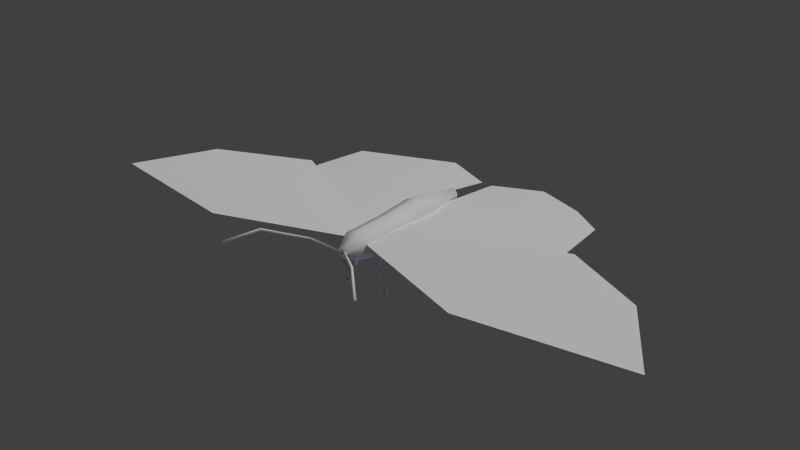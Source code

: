 # Source: butterfly.blend  (saved by Blender 2.75.0; exported with 4.5.12 LTS)
import bpy
from mathutils import Matrix  # noqa: F401  (used for matrix-valued properties, if any)

bpy.ops.wm.read_factory_settings(use_empty=True)
scene = bpy.context.scene
scene.name = 'Scene'

# ---- collections
col_collection_1 = bpy.data.collections.new('Collection 1'); scene.collection.children.link(col_collection_1)
col_collection_2 = bpy.data.collections.new('Collection 2'); scene.collection.children.link(col_collection_2)
col_collection_5 = bpy.data.collections.new('Collection 5'); scene.collection.children.link(col_collection_5)

# ---- materials (node trees are filled in below, after node groups)
mat_butterfly = bpy.data.materials.new('Butterfly')
mat_butterfly.alpha_threshold = 0.0
mat_butterfly.use_transparent_shadow = False
mat_butterfly.roughness = 0.5
mat_butterfly.specular_intensity = 0.0
mat_butterfly.line_color = (0.0, 0.0, 0.0, 1.0)

# ---- material node trees

# ---- world
world_world = bpy.data.worlds.new('World'); scene.world = world_world
world_world.color = (0.05088, 0.05088, 0.05088)
world_world.use_sun_shadow = False
world_world.sun_shadow_jitter_overblur = 0.0
world_world.cycles.sampling_method = 'MANUAL'
world_world.cycles.sample_map_resolution = 256

# ---- lights
light_hemi_001 = bpy.data.lights.new('Hemi.001', 'SUN')
light_hemi_001.transmission_factor = 0.0
light_hemi_001.angle = 0.1993
light_hemi_001.energy = 0.6
light_hemi_001.shadow_buffer_clip_start = 0.5
light_hemi_001.shadow_soft_size = 0.1
light_hemi_001.shadow_cascade_max_distance = 1000.0
light_hemi_001.cycles.use_multiple_importance_sampling = False
light_hemi = bpy.data.lights.new('Hemi', 'SUN')
light_hemi.color = (0.5201, 0.7214, 1.0)
light_hemi.transmission_factor = 0.0
light_hemi.angle = 0.1993
light_hemi.energy = 0.5
light_hemi.shadow_buffer_clip_start = 0.5
light_hemi.shadow_soft_size = 0.1
light_hemi.shadow_cascade_max_distance = 1000.0
light_hemi.cycles.use_multiple_importance_sampling = False
light_lamp = bpy.data.lights.new('Lamp', 'SUN')
light_lamp.transmission_factor = 0.0
light_lamp.cutoff_distance = 30.0
light_lamp.angle = 0.1993
light_lamp.energy = 1.0
light_lamp.shadow_buffer_clip_start = 1.001
light_lamp.shadow_soft_size = 0.1
light_lamp.shadow_cascade_max_distance = 1000.0
light_lamp.cycles.use_multiple_importance_sampling = False

# ---- meshes
me_cube = bpy.data.meshes.new('Cube')
me_cube.from_pydata([(0.1008, -2.76, 0.6535), (1.726, -3.024, 0.5578), (0.237, 0.09091, 0.9386), (2.662, -1.033, 0.8277), (0.9774, -3.122, 0.6685), (1.45, -0.1346, 0.9179), (0.1859, -1.199, 0.9), (2.531, -2.25, 0.7733), (1.299, -1.743, 0.904), (0.2397, 0.09097, 0.9466), (2.798, -1.166, 0.8679), (0.1765, 0.7493, 0.9466), (5.22, 1.037, 0.8679), (1.111, -0.1937, 0.9466), (2.435, 1.552, 0.9466), (0.2392, 0.3842, 0.9466), (4.359, -0.2788, 0.9585), (1.694, 0.5695, 1.037), (0.09635, -0.07044, 0.5382), (0.1218, -0.04553, 0.6094), (0.1472, -0.02063, 0.5382), (0.4228, -0.2811, 0.4858), (0.4723, -0.2807, 0.5482), (0.4736, -0.2313, 0.4858), (0.4401, -0.5711, 0.05631), (0.4199, -0.4996, 0.02783), (0.369, -0.5494, 0.02783), (0.5466, -0.6798, -0.02991), (0.5222, -0.6041, -0.02967), (0.4714, -0.6539, -0.02967), (0.1323, 0.2217, 0.513), (0.1002, 0.2372, 0.5842), (0.0682, 0.2527, 0.513), (0.3704, 0.68, 0.5176), (0.3631, 0.7487, 0.557), (0.3044, 0.7054, 0.5252), (0.3618, 0.481, 0.05631), (0.3014, 0.4378, 0.02783), (0.3654, 0.4068, 0.02783), (0.428, 0.618, -0.02991), (0.365, 0.5694, -0.02967), (0.429, 0.5385, -0.02967), (0.1048, 0.0831, 0.4997), (0.1048, 0.1187, 0.5709), (0.1048, 0.1543, 0.4997), (0.489, 0.1157, 0.6352), (0.5233, 0.1513, 0.6976), (0.489, 0.1869, 0.6352), (0.644, 0.1187, 0.05631), (0.5788, 0.1543, 0.02783), (0.5788, 0.0831, 0.02783), (0.7961, 0.1187, -0.02991), (0.725, 0.1543, -0.02967), (0.725, 0.0831, -0.02967), (0.06393, 1.03, 0.8141), (0.04708, 1.03, 0.8478), (1.363, 2.298, 1.047), (1.345, 2.314, 1.094), (0.08079, 1.03, 0.8478), (1.381, 2.283, 1.094), (0.3307, 1.403, 1.13), (0.3441, 1.397, 1.099), (0.3575, 1.392, 1.13), (0.9223, 1.895, 1.289), (0.9382, 1.883, 1.249), (0.9541, 1.872, 1.289), (0.2591, 0.6979, 0.6945), (0.1197, -1.711, 0.7735), (0.2591, 0.6979, 0.9676), (0.1197, -1.711, 0.8886), (0.2531, 0.1146, 0.5579), (0.286, -0.5088, 0.7663), (0.2531, -0.0895, 0.9644), (0.286, -0.8211, 0.9818), (0.09872, 1.043, 0.779), (0.09872, 1.043, 0.8831), (-0.1008, -2.76, 0.6535), (-1.726, -3.024, 0.5578), (-0.237, 0.09091, 0.9386), (-2.662, -1.033, 0.8277), (-0.9774, -3.122, 0.6685), (-1.45, -0.1346, 0.9179), (-0.1859, -1.199, 0.9), (-2.531, -2.25, 0.7733), (-1.299, -1.743, 0.904), (-0.2397, 0.09097, 0.9466), (-2.798, -1.166, 0.8679), (-0.1765, 0.7493, 0.9466), (-5.22, 1.037, 0.8679), (-1.111, -0.1937, 0.9466), (-2.435, 1.552, 0.9466), (-0.2392, 0.3842, 0.9466), (-4.359, -0.2788, 0.9585), (-1.694, 0.5695, 1.037), (-0.09635, -0.07044, 0.5382), (-0.1218, -0.04553, 0.6094), (-0.1472, -0.02063, 0.5382), (-0.4228, -0.2811, 0.4858), (-0.4723, -0.2807, 0.5482), (-0.4736, -0.2313, 0.4858), (-0.4401, -0.5711, 0.05631), (-0.4199, -0.4996, 0.02783), (-0.369, -0.5494, 0.02783), (-0.5466, -0.6798, -0.02991), (-0.5222, -0.6041, -0.02967), (-0.4714, -0.6539, -0.02967), (-0.1323, 0.2217, 0.513), (-0.1002, 0.2372, 0.5842), (-0.0682, 0.2527, 0.513), (-0.3704, 0.68, 0.5176), (-0.3631, 0.7487, 0.557), (-0.3044, 0.7054, 0.5252), (-0.3618, 0.481, 0.05631), (-0.3014, 0.4378, 0.02783), (-0.3654, 0.4068, 0.02783), (-0.428, 0.618, -0.02991), (-0.365, 0.5694, -0.02967), (-0.429, 0.5385, -0.02967), (-0.1048, 0.0831, 0.4997), (-0.1048, 0.1187, 0.5709), (-0.1048, 0.1543, 0.4997), (-0.489, 0.1157, 0.6352), (-0.5233, 0.1513, 0.6976), (-0.489, 0.1869, 0.6352), (-0.644, 0.1187, 0.05631), (-0.5788, 0.1543, 0.02783), (-0.5788, 0.0831, 0.02783), (-0.7961, 0.1187, -0.02991), (-0.725, 0.1543, -0.02967), (-0.725, 0.0831, -0.02967), (-0.06393, 1.03, 0.8141), (-0.04708, 1.03, 0.8478), (-1.363, 2.298, 1.047), (-1.345, 2.314, 1.094), (-0.08079, 1.03, 0.8478), (-1.381, 2.283, 1.094), (-0.3307, 1.403, 1.13), (-0.3441, 1.397, 1.099), (-0.3575, 1.392, 1.13), (-0.9223, 1.895, 1.289), (-0.9382, 1.883, 1.249), (-0.9541, 1.872, 1.289), (-0.2591, 0.6979, 0.6945), (-0.1197, -1.711, 0.7735), (-0.2591, 0.6979, 0.9676), (-0.1197, -1.711, 0.8886), (-0.2531, 0.1146, 0.5579), (-0.286, -0.5088, 0.7663), (-0.2531, -0.0895, 0.9644), (-0.286, -0.8211, 0.9818), (-0.09872, 1.043, 0.779), (-0.09872, 1.043, 0.8831), (0.0, 0.6979, 0.5719), (0.0, -1.77, 0.7218), (0.0, 0.6979, 1.09), (0.0, -1.77, 0.9403), (0.0, -0.0895, 1.084), (0.0, -0.8211, 1.117), (0.0, 0.1146, 0.4382), (0.0, -0.5088, 0.631), (0.0, 1.043, 0.7323), (0.0, 1.043, 0.9298)], [], [(8, 7, 3, 5), (6, 8, 5, 2), (0, 4, 8, 6), (4, 1, 7, 8), (17, 16, 12, 14), (15, 17, 14, 11), (9, 13, 17, 15), (13, 10, 16, 17), (21, 23, 25, 26), (22, 19, 18, 21), (18, 20, 23, 21), (19, 22, 23, 20), (26, 25, 28, 29), (22, 21, 26, 24), (23, 22, 24, 25), (27, 29, 28), (24, 26, 29, 27), (25, 24, 27, 28), (33, 35, 37, 38), (34, 31, 30, 33), (30, 32, 35, 33), (31, 34, 35, 32), (38, 37, 40, 41), (34, 33, 38, 36), (35, 34, 36, 37), (39, 41, 40), (36, 38, 41, 39), (37, 36, 39, 40), (45, 47, 49, 50), (46, 43, 42, 45), (42, 44, 47, 45), (43, 46, 47, 44), (50, 49, 52, 53), (46, 45, 50, 48), (47, 46, 48, 49), (51, 53, 52), (48, 50, 53, 51), (49, 48, 51, 52), (59, 65, 64, 56), (65, 59, 57, 63), (58, 62, 60, 55), (65, 62, 61, 64), (55, 60, 61, 54), (62, 65, 63, 60), (60, 63, 64, 61), (57, 59, 56), (71, 73, 69, 67), (154, 68, 75, 161), (66, 68, 72, 70), (70, 72, 73, 71), (68, 66, 74, 75), (66, 152, 160, 74), (75, 74, 160, 161), (70, 71, 159, 158), (66, 70, 158, 152), (72, 156, 157, 73), (68, 154, 156, 72), (67, 69, 155, 153), (73, 157, 155, 69), (71, 67, 153, 159), (63, 57, 56, 64), (62, 58, 54, 61), (84, 81, 79, 83), (82, 78, 81, 84), (76, 82, 84, 80), (80, 84, 83, 77), (93, 90, 88, 92), (91, 87, 90, 93), (85, 91, 93, 89), (89, 93, 92, 86), (97, 102, 101, 99), (98, 97, 94, 95), (94, 97, 99, 96), (95, 96, 99, 98), (102, 105, 104, 101), (98, 100, 102, 97), (99, 101, 100, 98), (103, 104, 105), (100, 103, 105, 102), (101, 104, 103, 100), (109, 114, 113, 111), (110, 109, 106, 107), (106, 109, 111, 108), (107, 108, 111, 110), (114, 117, 116, 113), (110, 112, 114, 109), (111, 113, 112, 110), (115, 116, 117), (112, 115, 117, 114), (113, 116, 115, 112), (121, 126, 125, 123), (122, 121, 118, 119), (118, 121, 123, 120), (119, 120, 123, 122), (126, 129, 128, 125), (122, 124, 126, 121), (123, 125, 124, 122), (127, 128, 129), (124, 127, 129, 126), (125, 128, 127, 124), (135, 132, 140, 141), (141, 139, 133, 135), (134, 131, 136, 138), (141, 140, 137, 138), (131, 130, 137, 136), (138, 136, 139, 141), (136, 137, 140, 139), (133, 132, 135), (147, 143, 145, 149), (154, 161, 151, 144), (142, 146, 148, 144), (146, 147, 149, 148), (144, 151, 150, 142), (142, 150, 160, 152), (151, 161, 160, 150), (146, 158, 159, 147), (142, 152, 158, 146), (148, 149, 157, 156), (144, 148, 156, 154), (143, 153, 155, 145), (149, 145, 155, 157), (147, 159, 153, 143), (139, 140, 132, 133), (138, 137, 130, 134)])
me_cube.polygons.foreach_set('use_smooth', [True] * 124)
_uv = me_cube.uv_layers.new(name='Projection')
_uv.uv.foreach_set('vector', [0.6855, 0.2735, 0.836, 0.1696, 0.8748, 0.4672, 0.6934, 0.5182, 0.5242, 0.3856, 0.6855, 0.2735, 0.6934, 0.5182, 0.5416, 0.5161, 0.5439, 0.1313, 0.6424, -0.006095, 0.6855, 0.2735, 0.5242, 0.3856, 0.6424, -0.006095, 0.7411, 0.01582, 0.836, 0.1696, 0.6855, 0.2735, 0.6972, 0.6936, 0.997, 0.7222, 1.005, 1.032, 0.7034, 0.9009, 0.5391, 0.5273, 0.6972, 0.6936, 0.7034, 0.9009, 0.5361, 0.5638, 0.5418, 0.501, 0.6878, 0.5015, 0.6972, 0.6936, 0.5391, 0.5273, 0.6878, 0.5015, 0.8908, 0.4728, 0.997, 0.7222, 0.6972, 0.6936, 0.0, 0.0, 0.0, 0.0, 0.0, 0.0, 0.0, 0.0, 0.0, 0.0, 0.0, 0.0, 0.0, 0.0, 0.0, 0.0, 0.0, 0.0, 0.0, 0.0, 0.0, 0.0, 0.0, 0.0, 0.0, 0.0, 0.0, 0.0, 0.0, 0.0, 0.0, 0.0, 0.0, 0.0, 0.0, 0.0, 0.0, 0.0, 0.0, 0.0, 0.0, 0.0, 0.0, 0.0, 0.0, 0.0, 0.0, 0.0, 0.0, 0.0, 0.0, 0.0, 0.0, 0.0, 0.0, 0.0, 0.0, 0.0, 0.0, 0.0, 0.0, 0.0, 0.0, 0.0, 0.0, 0.0, 0.0, 0.0, 0.0, 0.0, 0.0, 0.0, 0.0, 0.0, 0.0, 0.0, 0.0, 0.0, 0.0, 0.0, 0.0, 0.0, 0.0, 0.0, 0.0, 0.0, 0.0, 0.0, 0.0, 0.0, 0.0, 0.0, 0.0, 0.0, 0.0, 0.0, 0.0, 0.0, 0.0, 0.0, 0.0, 0.0, 0.0, 0.0, 0.0, 0.0, 0.0, 0.0, 0.0, 0.0, 0.0, 0.0, 0.0, 0.0, 0.0, 0.0, 0.0, 0.0, 0.0, 0.0, 0.0, 0.0, 0.0, 0.0, 0.0, 0.0, 0.0, 0.0, 0.0, 0.0, 0.0, 0.0, 0.0, 0.0, 0.0, 0.0, 0.0, 0.0, 0.0, 0.0, 0.0, 0.0, 0.0, 0.0, 0.0, 0.0, 0.0, 0.0, 0.0, 0.0, 0.0, 0.0, 0.0, 0.0, 0.0, 0.0, 0.0, 0.0, 0.0, 0.0, 0.0, 0.0, 0.0, 0.0, 0.0, 0.0, 0.0, 0.0, 0.0, 0.0, 0.0, 0.0, 0.0, 0.0, 0.0, 0.0, 0.0, 0.0, 0.0, 0.0, 0.0, 0.0, 0.0, 0.0, 0.0, 0.0, 0.0, 0.0, 0.0, 0.0, 0.0, 0.0, 0.0, 0.0, 0.0, 0.0, 0.0, 0.0, 0.0, 0.0, 0.0, 0.0, 0.0, 0.0, 0.0, 0.0, 0.0, 0.0, 0.0, 0.0, 0.0, 0.0, 0.0, 0.0, 0.0, 0.0, 0.0, 0.0, 0.0, 0.0, 0.0, 0.0, 0.0, 0.0, 0.0, 0.0, 0.0, 0.0, 0.0, 0.0, 0.0, 0.0, 0.0, 0.0, 0.0, 0.0, 0.0, 0.0, 0.0, 0.0, 0.0, 0.0, 0.0, 0.0, 0.0, 0.0, 0.0, 0.0, 0.0, 0.0, 0.0, 0.0, 0.0, 0.0, 0.0, 0.0, 0.0, 0.0, 0.0, 0.0, 0.0, 0.0, 0.0, 0.0, 0.0, 0.0, 0.0, 0.0, 0.0, 0.0, 0.0, 0.0, 0.0, 0.0, 0.0, 0.0, 0.0, 0.0, 0.0, 0.0, 0.0, 0.0, 0.0, 0.0, 0.0, 0.0, 0.0, 0.0, 0.0, 0.0, 0.0, 0.0, 0.0, 0.0, 0.0, 0.0, 0.0, 0.0, 0.0, 0.0, 0.0, 0.0, 0.0, 0.0, 0.0, 0.0, 0.0, 0.0, 0.0, 0.0, 0.0, 0.0, 0.0, 0.0, 0.0, 0.0, 0.0, 0.0, 0.0, 0.0, 0.0, 0.0, 0.0, 0.0, 0.0, 0.0, 0.0, 0.0, 0.0, 0.0, 0.0, 0.0, 0.0, 0.0, 0.0, 0.0, 0.0, 0.0, 0.0, 0.0, 0.0, 0.0, 0.0, 0.0, 0.0, 0.0, 0.0, 0.0, 0.0, 0.0, 0.0, 0.0, 0.0, 0.0, 0.0, 0.0, 0.0, 0.0, 0.0, 0.0, 0.0, 0.0, 0.0, 0.0, 0.0, 0.0, 0.0, 0.0, 0.0, 0.0, 0.0, 0.0, 0.0, 0.0, 0.0, 0.0, 0.0, 0.0, 0.0, 0.0, 0.0, 0.0, 0.0, 0.0, 0.0, 0.0, 0.0, 0.0, 0.0, 0.0, 0.0, 0.0, 0.0, 0.0, 0.0, 0.0, 0.0, 0.0, 0.0, 0.0, 0.0, 0.0, 0.0, 0.0, 0.0, 0.0, 0.0, 0.0, 0.0, 0.0, 0.0, 0.0, 0.0, 0.0, 0.0, 0.0, 0.0, 0.0, 0.0, 0.0, 0.0, 0.0, 0.0, 0.0, 0.6855, 0.2735, 0.6934, 0.5182, 0.8748, 0.4672, 0.836, 0.1696, 0.5242, 0.3856, 0.5416, 0.5161, 0.6934, 0.5182, 0.6855, 0.2735, 0.5439, 0.1313, 0.5242, 0.3856, 0.6855, 0.2735, 0.6424, -0.006095, 0.6424, -0.006095, 0.6855, 0.2735, 0.836, 0.1696, 0.7411, 0.01582, 0.6972, 0.6936, 0.7034, 0.9009, 1.005, 1.032, 0.997, 0.7222, 0.5391, 0.5273, 0.5361, 0.5638, 0.7034, 0.9009, 0.6972, 0.6936, 0.5418, 0.501, 0.5391, 0.5273, 0.6972, 0.6936, 0.6878, 0.5015, 0.6878, 0.5015, 0.6972, 0.6936, 0.997, 0.7222, 0.8908, 0.4728, 0.0, 0.0, 0.0, 0.0, 0.0, 0.0, 0.0, 0.0, 0.0, 0.0, 0.0, 0.0, 0.0, 0.0, 0.0, 0.0, 0.0, 0.0, 0.0, 0.0, 0.0, 0.0, 0.0, 0.0, 0.0, 0.0, 0.0, 0.0, 0.0, 0.0, 0.0, 0.0, 0.0, 0.0, 0.0, 0.0, 0.0, 0.0, 0.0, 0.0, 0.0, 0.0, 0.0, 0.0, 0.0, 0.0, 0.0, 0.0, 0.0, 0.0, 0.0, 0.0, 0.0, 0.0, 0.0, 0.0, 0.0, 0.0, 0.0, 0.0, 0.0, 0.0, 0.0, 0.0, 0.0, 0.0, 0.0, 0.0, 0.0, 0.0, 0.0, 0.0, 0.0, 0.0, 0.0, 0.0, 0.0, 0.0, 0.0, 0.0, 0.0, 0.0, 0.0, 0.0, 0.0, 0.0, 0.0, 0.0, 0.0, 0.0, 0.0, 0.0, 0.0, 0.0, 0.0, 0.0, 0.0, 0.0, 0.0, 0.0, 0.0, 0.0, 0.0, 0.0, 0.0, 0.0, 0.0, 0.0, 0.0, 0.0, 0.0, 0.0, 0.0, 0.0, 0.0, 0.0, 0.0, 0.0, 0.0, 0.0, 0.0, 0.0, 0.0, 0.0, 0.0, 0.0, 0.0, 0.0, 0.0, 0.0, 0.0, 0.0, 0.0, 0.0, 0.0, 0.0, 0.0, 0.0, 0.0, 0.0, 0.0, 0.0, 0.0, 0.0, 0.0, 0.0, 0.0, 0.0, 0.0, 0.0, 0.0, 0.0, 0.0, 0.0, 0.0, 0.0, 0.0, 0.0, 0.0, 0.0, 0.0, 0.0, 0.0, 0.0, 0.0, 0.0, 0.0, 0.0, 0.0, 0.0, 0.0, 0.0, 0.0, 0.0, 0.0, 0.0, 0.0, 0.0, 0.0, 0.0, 0.0, 0.0, 0.0, 0.0, 0.0, 0.0, 0.0, 0.0, 0.0, 0.0, 0.0, 0.0, 0.0, 0.0, 0.0, 0.0, 0.0, 0.0, 0.0, 0.0, 0.0, 0.0, 0.0, 0.0, 0.0, 0.0, 0.0, 0.0, 0.0, 0.0, 0.0, 0.0, 0.0, 0.0, 0.0, 0.0, 0.0, 0.0, 0.0, 0.0, 0.0, 0.0, 0.0, 0.0, 0.0, 0.0, 0.0, 0.0, 0.0, 0.0, 0.0, 0.0, 0.0, 0.0, 0.0, 0.0, 0.0, 0.0, 0.0, 0.0, 0.0, 0.0, 0.0, 0.0, 0.0, 0.0, 0.0, 0.0, 0.0, 0.0, 0.0, 0.0, 0.0, 0.0, 0.0, 0.0, 0.0, 0.0, 0.0, 0.0, 0.0, 0.0, 0.0, 0.0, 0.0, 0.0, 0.0, 0.0, 0.0, 0.0, 0.0, 0.0, 0.0, 0.0, 0.0, 0.0, 0.0, 0.0, 0.0, 0.0, 0.0, 0.0, 0.0, 0.0, 0.0, 0.0, 0.0, 0.0, 0.0, 0.0, 0.0, 0.0, 0.0, 0.0, 0.0, 0.0, 0.0, 0.0, 0.0, 0.0, 0.0, 0.0, 0.0, 0.0, 0.0, 0.0, 0.0, 0.0, 0.0, 0.0, 0.0, 0.0, 0.0, 0.0, 0.0, 0.0, 0.0, 0.0, 0.0, 0.0, 0.0, 0.0, 0.0, 0.0, 0.0, 0.0, 0.0, 0.0, 0.0, 0.0, 0.0, 0.0, 0.0, 0.0, 0.0, 0.0, 0.0, 0.0, 0.0, 0.0, 0.0, 0.0, 0.0, 0.0, 0.0, 0.0, 0.0, 0.0, 0.0, 0.0, 0.0, 0.0, 0.0, 0.0, 0.0, 0.0, 0.0, 0.0, 0.0, 0.0, 0.0, 0.0, 0.0, 0.0, 0.0, 0.0, 0.0, 0.0, 0.0, 0.0, 0.0, 0.0, 0.0, 0.0, 0.0, 0.0, 0.0, 0.0, 0.0, 0.0, 0.0, 0.0, 0.0, 0.0, 0.0, 0.0, 0.0, 0.0, 0.0, 0.0, 0.0, 0.0, 0.0, 0.0, 0.0, 0.0, 0.0, 0.0, 0.0, 0.0, 0.0, 0.0, 0.0, 0.0, 0.0, 0.0, 0.0, 0.0, 0.0, 0.0, 0.0, 0.0, 0.0, 0.0, 0.0, 0.0, 0.0, 0.0, 0.0, 0.0, 0.0, 0.0, 0.0, 0.0])
_uv = me_cube.uv_layers.new(name='UVMap')
_uv.uv.foreach_set('vector', [0.2618, 0.2383, 0.1969, -0.003467, 0.4264, 0.001902, 0.5639, 0.2495, 0.3351, 0.4581, 0.2618, 0.2383, 0.5639, 0.2495, 0.5761, 0.4803, 0.03954, 0.4364, -0.00539, 0.2644, 0.2618, 0.2383, 0.3351, 0.4581, -0.00539, 0.2644, 0.02692, 0.125, 0.1969, -0.003467, 0.2618, 0.2383, 0.5255, 0.6607, 0.9531, 0.7355, 0.9773, 0.9792, 0.5564, 0.8497, 0.3411, 0.5326, 0.5255, 0.6607, 0.5564, 0.8497, 0.3032, 0.577, 0.362, 0.4922, 0.4997, 0.5134, 0.5255, 0.6607, 0.3411, 0.5326, 0.4997, 0.5134, 0.8021, 0.5, 0.9531, 0.7355, 0.5255, 0.6607, 0.7872, 0.2956, 0.7692, 0.297, 0.7694, 0.121, 0.7889, 0.1155, 0.7536, 0.2989, 0.7409, 0.3894, 0.7223, 0.3855, 0.7392, 0.2935, 0.7828, 0.3917, 0.7659, 0.3871, 0.7692, 0.297, 0.7872, 0.2956, 0.7409, 0.3894, 0.7536, 0.2989, 0.7692, 0.297, 0.7659, 0.3871, 0.7889, 0.1155, 0.7694, 0.121, 0.76, 0.07746, 0.7796, 0.07323, 0.7536, 0.2989, 0.7392, 0.2935, 0.7223, 0.1162, 0.7456, 0.1128, 0.7692, 0.297, 0.7536, 0.2989, 0.7456, 0.1128, 0.7694, 0.121, 0.7496, 0.06266, 0.7676, 0.06323, 0.76, 0.07746, 0.7456, 0.1128, 0.7223, 0.1162, 0.7369, 0.07595, 0.7496, 0.06266, 0.7694, 0.121, 0.7456, 0.1128, 0.7496, 0.06266, 0.76, 0.07746, 0.6856, 0.2812, 0.6661, 0.2826, 0.6684, 0.09972, 0.6859, 0.09994, 0.6485, 0.2844, 0.6537, 0.3959, 0.6337, 0.3934, 0.6302, 0.2829, 0.6849, 0.3923, 0.6704, 0.3959, 0.6661, 0.2826, 0.6856, 0.2812, 0.6537, 0.3959, 0.6485, 0.2844, 0.6661, 0.2826, 0.6704, 0.3959, 0.6859, 0.09994, 0.6684, 0.09972, 0.6625, 0.06015, 0.6828, 0.05815, 0.6485, 0.2844, 0.6302, 0.2829, 0.6257, 0.1004, 0.6486, 0.09314, 0.6661, 0.2826, 0.6485, 0.2844, 0.6486, 0.09314, 0.6684, 0.09972, 0.6512, 0.04431, 0.6707, 0.0448, 0.6625, 0.06015, 0.6486, 0.09314, 0.6257, 0.1004, 0.6384, 0.05815, 0.6512, 0.04431, 0.6684, 0.09972, 0.6486, 0.09314, 0.6512, 0.04431, 0.6625, 0.06015, 0.8483, 0.284, 0.8285, 0.2835, 0.8359, 0.1187, 0.8557, 0.1177, 0.8133, 0.2875, 0.8082, 0.3855, 0.7895, 0.3838, 0.7991, 0.2828, 0.8416, 0.3878, 0.8246, 0.3854, 0.8285, 0.2835, 0.8483, 0.284, 0.8082, 0.3855, 0.8133, 0.2875, 0.8285, 0.2835, 0.8246, 0.3854, 0.8557, 0.1177, 0.8359, 0.1187, 0.8289, 0.07743, 0.8503, 0.07418, 0.8133, 0.2875, 0.7991, 0.2828, 0.7895, 0.1152, 0.8137, 0.1131, 0.8285, 0.2835, 0.8133, 0.2875, 0.8137, 0.1131, 0.8359, 0.1187, 0.8191, 0.06266, 0.8368, 0.06374, 0.8289, 0.07743, 0.8137, 0.1131, 0.7895, 0.1152, 0.8064, 0.07514, 0.8191, 0.06266, 0.8359, 0.1187, 0.8137, 0.1131, 0.8191, 0.06266, 0.8289, 0.07743, 0.9056, 0.07628, 0.9077, 0.241, 0.8964, 0.2417, 0.8918, 0.07306, 0.9077, 0.241, 0.9056, 0.07628, 0.9195, 0.07729, 0.9174, 0.243, 0.9062, 0.5807, 0.9118, 0.438, 0.919, 0.4405, 0.9146, 0.5862, 0.9077, 0.241, 0.9118, 0.438, 0.9039, 0.4423, 0.8964, 0.2417, 0.9146, 0.5862, 0.919, 0.4405, 0.9277, 0.4424, 0.9244, 0.5889, 0.9118, 0.438, 0.9077, 0.241, 0.9174, 0.243, 0.919, 0.4405, 0.919, 0.4405, 0.9174, 0.243, 0.9294, 0.2412, 0.9277, 0.4424, 0.9195, 0.07729, 0.9056, 0.07628, 0.9136, 0.06289, 0.1988, 0.6969, 0.1379, 0.648, 0.1689, 0.5068, 0.2056, 0.5071, 0.05346, 0.8852, 0.1361, 0.875, 0.1509, 0.9346, 0.1171, 0.941, 0.2076, 0.8766, 0.1361, 0.875, 0.1279, 0.7618, 0.2472, 0.7952, 0.2472, 0.7952, 0.1279, 0.7618, 0.1379, 0.648, 0.1988, 0.6969, 0.1361, 0.875, 0.2076, 0.8766, 0.1844, 0.9347, 0.1509, 0.9346, 0.2076, 0.8766, 0.2888, 0.8902, 0.2166, 0.9425, 0.1844, 0.9347, 0.1509, 0.9346, 0.1753, 0.947, 0.1635, 0.9647, 0.1171, 0.941, 0.2472, 0.7952, 0.1988, 0.6969, 0.2966, 0.6932, 0.3301, 0.7971, 0.2076, 0.8766, 0.2472, 0.7952, 0.3301, 0.7971, 0.2888, 0.8902, 0.1279, 0.7618, 0.04301, 0.7622, 0.04212, 0.6423, 0.1379, 0.648, 0.1361, 0.875, 0.05346, 0.8852, 0.04301, 0.7622, 0.1279, 0.7618, 0.1996, 0.497, 0.1689, 0.5068, 0.1333, 0.4926, 0.1917, 0.4741, 0.1379, 0.648, 0.04212, 0.6423, 0.1333, 0.4926, 0.1689, 0.5068, 0.1988, 0.6969, 0.2056, 0.5071, 0.243, 0.4955, 0.2966, 0.6932, 0.9174, 0.243, 0.9195, 0.07729, 0.933, 0.07301, 0.9294, 0.2412, 0.9118, 0.438, 0.9062, 0.5807, 0.8987, 0.5875, 0.9039, 0.4423, 0.2618, 0.2383, 0.5639, 0.2495, 0.4264, 0.001902, 0.1969, -0.003467, 0.3351, 0.4581, 0.5761, 0.4803, 0.5639, 0.2495, 0.2618, 0.2383, 0.03954, 0.4364, 0.3351, 0.4581, 0.2618, 0.2383, -0.00539, 0.2644, -0.00539, 0.2644, 0.2618, 0.2383, 0.1969, -0.003467, 0.02692, 0.125, 0.5255, 0.6607, 0.5564, 0.8497, 0.9773, 0.9792, 0.9531, 0.7355, 0.3411, 0.5326, 0.3032, 0.577, 0.5564, 0.8497, 0.5255, 0.6607, 0.362, 0.4922, 0.3411, 0.5326, 0.5255, 0.6607, 0.4997, 0.5134, 0.4997, 0.5134, 0.5255, 0.6607, 0.9531, 0.7355, 0.8021, 0.5, 0.7872, 0.2956, 0.7889, 0.1155, 0.7694, 0.121, 0.7692, 0.297, 0.7536, 0.2989, 0.7392, 0.2935, 0.7223, 0.3855, 0.7409, 0.3894, 0.7828, 0.3917, 0.7872, 0.2956, 0.7692, 0.297, 0.7659, 0.3871, 0.7409, 0.3894, 0.7659, 0.3871, 0.7692, 0.297, 0.7536, 0.2989, 0.7889, 0.1155, 0.7796, 0.07323, 0.76, 0.07746, 0.7694, 0.121, 0.7536, 0.2989, 0.7456, 0.1128, 0.7223, 0.1162, 0.7392, 0.2935, 0.7692, 0.297, 0.7694, 0.121, 0.7456, 0.1128, 0.7536, 0.2989, 0.7496, 0.06266, 0.76, 0.07746, 0.7676, 0.06323, 0.7456, 0.1128, 0.7496, 0.06266, 0.7369, 0.07595, 0.7223, 0.1162, 0.7694, 0.121, 0.76, 0.07746, 0.7496, 0.06266, 0.7456, 0.1128, 0.6856, 0.2812, 0.6859, 0.09994, 0.6684, 0.09972, 0.6661, 0.2826, 0.6485, 0.2844, 0.6302, 0.2829, 0.6337, 0.3934, 0.6537, 0.3959, 0.6849, 0.3923, 0.6856, 0.2812, 0.6661, 0.2826, 0.6704, 0.3959, 0.6537, 0.3959, 0.6704, 0.3959, 0.6661, 0.2826, 0.6485, 0.2844, 0.6859, 0.09994, 0.6828, 0.05815, 0.6625, 0.06015, 0.6684, 0.09972, 0.6485, 0.2844, 0.6486, 0.09314, 0.6257, 0.1004, 0.6302, 0.2829, 0.6661, 0.2826, 0.6684, 0.09972, 0.6486, 0.09314, 0.6485, 0.2844, 0.6512, 0.04431, 0.6625, 0.06015, 0.6707, 0.0448, 0.6486, 0.09314, 0.6512, 0.04431, 0.6384, 0.05815, 0.6257, 0.1004, 0.6684, 0.09972, 0.6625, 0.06015, 0.6512, 0.04431, 0.6486, 0.09314, 0.8483, 0.284, 0.8557, 0.1177, 0.8359, 0.1187, 0.8285, 0.2835, 0.8133, 0.2875, 0.7991, 0.2828, 0.7895, 0.3838, 0.8082, 0.3855, 0.8416, 0.3878, 0.8483, 0.284, 0.8285, 0.2835, 0.8246, 0.3854, 0.8082, 0.3855, 0.8246, 0.3854, 0.8285, 0.2835, 0.8133, 0.2875, 0.8557, 0.1177, 0.8503, 0.07418, 0.8289, 0.07743, 0.8359, 0.1187, 0.8133, 0.2875, 0.8137, 0.1131, 0.7895, 0.1152, 0.7991, 0.2828, 0.8285, 0.2835, 0.8359, 0.1187, 0.8137, 0.1131, 0.8133, 0.2875, 0.8191, 0.06266, 0.8289, 0.07743, 0.8368, 0.06374, 0.8137, 0.1131, 0.8191, 0.06266, 0.8064, 0.07514, 0.7895, 0.1152, 0.8359, 0.1187, 0.8289, 0.07743, 0.8191, 0.06266, 0.8137, 0.1131, 0.9056, 0.07628, 0.8918, 0.07306, 0.8964, 0.2417, 0.9077, 0.241, 0.9077, 0.241, 0.9174, 0.243, 0.9195, 0.07729, 0.9056, 0.07628, 0.9062, 0.5807, 0.9146, 0.5862, 0.919, 0.4405, 0.9118, 0.438, 0.9077, 0.241, 0.8964, 0.2417, 0.9039, 0.4423, 0.9118, 0.438, 0.9146, 0.5862, 0.9244, 0.5889, 0.9277, 0.4424, 0.919, 0.4405, 0.9118, 0.438, 0.919, 0.4405, 0.9174, 0.243, 0.9077, 0.241, 0.919, 0.4405, 0.9277, 0.4424, 0.9294, 0.2412, 0.9174, 0.243, 0.9195, 0.07729, 0.9136, 0.06289, 0.9056, 0.07628, 0.1988, 0.6969, 0.2056, 0.5071, 0.1689, 0.5068, 0.1379, 0.648, 0.05346, 0.8852, 0.1171, 0.941, 0.1509, 0.9346, 0.1361, 0.875, 0.2076, 0.8766, 0.2472, 0.7952, 0.1279, 0.7618, 0.1361, 0.875, 0.2472, 0.7952, 0.1988, 0.6969, 0.1379, 0.648, 0.1279, 0.7618, 0.1361, 0.875, 0.1509, 0.9346, 0.1844, 0.9347, 0.2076, 0.8766, 0.2076, 0.8766, 0.1844, 0.9347, 0.2166, 0.9425, 0.2888, 0.8902, 0.1509, 0.9346, 0.1171, 0.941, 0.1635, 0.9647, 0.1753, 0.947, 0.2472, 0.7952, 0.3301, 0.7971, 0.2966, 0.6932, 0.1988, 0.6969, 0.2076, 0.8766, 0.2888, 0.8902, 0.3301, 0.7971, 0.2472, 0.7952, 0.1279, 0.7618, 0.1379, 0.648, 0.04212, 0.6423, 0.04301, 0.7622, 0.1361, 0.875, 0.1279, 0.7618, 0.04301, 0.7622, 0.05346, 0.8852, 0.1996, 0.497, 0.1917, 0.4741, 0.1333, 0.4926, 0.1689, 0.5068, 0.1379, 0.648, 0.1689, 0.5068, 0.1333, 0.4926, 0.04212, 0.6423, 0.1988, 0.6969, 0.2966, 0.6932, 0.243, 0.4955, 0.2056, 0.5071, 0.9174, 0.243, 0.9294, 0.2412, 0.933, 0.07301, 0.9195, 0.07729, 0.9118, 0.438, 0.9039, 0.4423, 0.8987, 0.5875, 0.9062, 0.5807])
_uv.active_render = True
me_cube.materials.append(mat_butterfly)
me_cube.use_remesh_preserve_volume = False
me_cube.use_remesh_preserve_attributes = False
me_cube.use_mirror_x = True
me_cube.use_paint_bone_selection = False
me_cube.use_paint_mask = True
me_cube.update()
arm_armature = bpy.data.armatures.new('Armature')  # bones are not reproduced

# ---- objects
ob_hemi_001 = bpy.data.objects.new('Hemi.001', light_hemi_001)
ob_hemi = bpy.data.objects.new('Hemi', light_hemi)
ob_lamp = bpy.data.objects.new('Lamp', light_lamp)
ob_armature = bpy.data.objects.new('Armature', arm_armature)
ob_butterfly = bpy.data.objects.new('Butterfly', me_cube)

# ---- transforms, parenting, visibility, modifiers, constraints
ob_hemi_001.location = (0.06946, -0.97, 8.745)
ob_hemi_001.hide_viewport = True
ob_hemi_001.lineart.crease_threshold = 0.0
ob_hemi.location = (0.0, 0.0, -5.102)
ob_hemi.rotation_euler = (-0.0, 3.142, -0.0)
ob_hemi.hide_viewport = True
ob_hemi.lineart.crease_threshold = 0.0
ob_lamp.location = (7.725, 2.68, 11.44)
ob_lamp.rotation_euler = (0.6503, 0.05522, 1.866)
ob_lamp.lock_rotations_4d = False
ob_lamp.empty_display_type = 'ARROWS'
ob_lamp.color = (0.0, 0.0, 0.0, 0.0)
ob_lamp.hide_viewport = True
ob_lamp.lineart.crease_threshold = 0.0
ob_armature.location = (0.0, 0.0, 0.0)
ob_armature.display_type = 'WIRE'
ob_armature.show_in_front = True
ob_armature.lineart.crease_threshold = 0.0
ob_butterfly.parent = ob_armature
ob_butterfly.location = (0.0, 0.0, 0.0)
ob_butterfly.rotation_euler = (0.0, -0.0, 3.142)
ob_butterfly.lock_rotations_4d = False
ob_butterfly.empty_display_type = 'ARROWS'
ob_butterfly.lineart.crease_threshold = 0.0
ob_butterfly.use_mesh_mirror_x = True
_vg = ob_butterfly.vertex_groups.new(name='Body.000')
for _i, _w in zip([0, 2, 6, 9, 11, 14, 15, 54, 55, 56, 57, 58, 59, 60, 61, 62, 63, 64, 65, 66, 68, 70, 71, 72, 73, 74, 75, 76, 78, 82, 85, 87, 90, 91, 130, 131, 132, 133, 134, 135, 136, 137, 138, 139, 140, 141, 142, 144, 146, 147, 148, 149, 150, 151, 152, 154, 156, 157, 158, 159, 160, 161], [0.0224, 1.0, 1.0, 1.0, 1.0, 0.04721, 1.0, 1.0, 1.0, 0.9999, 0.9999, 1.0, 0.9999, 1.0, 1.0, 1.0, 0.9999, 0.9999, 0.9999, 1.0, 1.0, 1.0, 0.8781, 1.0, 0.8001, 0.9927, 0.9962, 0.0224, 1.0, 1.0, 1.0, 1.0, 0.04721, 1.0, 1.0, 1.0, 0.9999, 0.9999, 1.0, 0.9999, 1.0, 1.0, 1.0, 0.9999, 0.9999, 0.9999, 1.0, 1.0, 1.0, 0.8781, 1.0, 0.8001, 0.9927, 0.9962, 0.9999, 0.9819, 1.0, 0.7999, 0.9893, 0.8, 0.9887, 0.9977]): _vg.add([_i], _w, 'REPLACE')
_vg = ob_butterfly.vertex_groups.new(name='Wing.000_L')
for _i, _w in zip([78, 79, 81, 85, 86, 87, 88, 89, 90, 91, 92, 93], [0.0, 5.851e-08, 0.0, 0.0, 1.0, 3.075e-11, 0.9995, 0.9998, 1.0, 1.277e-15, 1.0, 1.0]): _vg.add([_i], _w, 'REPLACE')
_vg = ob_butterfly.vertex_groups.new(name='Wing.000_R')
for _i, _w in zip([2, 3, 5, 9, 10, 11, 12, 13, 14, 15, 16, 17], [0.0, 5.851e-08, 0.0, 0.0, 1.0, 3.075e-11, 0.9995, 0.9998, 1.0, 1.277e-15, 1.0, 1.0]): _vg.add([_i], _w, 'REPLACE')
_vg = ob_butterfly.vertex_groups.new(name='Wing.001_L')
for _i, _w in zip([76, 77, 79, 80, 81, 82, 83, 84, 147, 149, 157, 159], [0.9776, 1.0, 1.0, 1.0, 1.0, 1.088e-09, 1.0, 1.0, 0.0, 4.079e-08, 5.187e-05, 0.0]): _vg.add([_i], _w, 'REPLACE')
_vg = ob_butterfly.vertex_groups.new(name='Wing.001_R')
for _i, _w in zip([0, 1, 3, 4, 5, 6, 7, 8, 71, 73, 157, 159], [0.9776, 1.0, 1.0, 1.0, 1.0, 1.088e-09, 1.0, 1.0, 0.0, 4.079e-08, 5.187e-05, 0.0]): _vg.add([_i], _w, 'REPLACE')
_vg = ob_butterfly.vertex_groups.new(name='Body.001')
for _i, _w in zip([0, 1, 2, 4, 5, 6, 7, 8, 67, 69, 71, 72, 73, 76, 77, 78, 80, 81, 82, 83, 84, 143, 145, 147, 148, 149, 153, 155, 156, 157, 159], [0.0, 9.212e-06, 0.0, 9.809e-09, 0.0, 1.866e-08, 0.0, 5.96e-08, 1.0, 1.0, 0.1219, 0.0, 0.1999, 0.0, 9.212e-06, 0.0, 9.809e-09, 0.0, 1.866e-08, 0.0, 5.96e-08, 1.0, 1.0, 0.1219, 0.0, 0.1999, 0.9979, 1.002, 0.0, 0.2, 0.2]): _vg.add([_i], _w, 'REPLACE')
_vg = ob_butterfly.vertex_groups.new(name='Leg21_L')
for _i, _w in zip([78, 79, 81, 85, 86, 89, 91, 93, 118, 119, 120, 121, 122, 123, 142, 144, 146, 147, 148, 152, 156, 158, 159], [0.0, 1.096e-09, 0.0, 0.0, 1.967e-08, 0.0002204, 9.537e-07, 0.0, 0.935, 0.9372, 0.9433, 0.07096, 0.4673, 0.06187, 4.22e-05, 2.742e-06, 1.907e-06, 0.0, 0.0, 4.259e-05, 0.0, 0.005346, 0.0]): _vg.add([_i], _w, 'REPLACE')
_vg = ob_butterfly.vertex_groups.new(name='Leg22_L')
for _i, _w in zip([112, 113, 114, 118, 119, 120, 121, 122, 123, 124, 125, 126, 127, 128, 129], [0.03539, 0.02494, 0.03028, 0.06496, 0.06284, 0.05668, 0.929, 0.5327, 0.9381, 1.058, 1.053, 1.069, 1.003, 1.012, 1.013]): _vg.add([_i], _w, 'REPLACE')
_vg = ob_butterfly.vertex_groups.new(name='Leg21_R')
for _i, _w in zip([2, 3, 5, 9, 10, 13, 15, 17, 42, 43, 44, 45, 46, 47, 66, 68, 70, 71, 72, 152, 156, 158, 159], [0.0, 1.096e-09, 0.0, 0.0, 1.967e-08, 0.0002204, 9.537e-07, 0.0, 0.935, 0.9372, 0.9433, 0.07096, 0.4673, 0.06187, 4.22e-05, 2.742e-06, 1.907e-06, 0.0, 0.0, 4.259e-05, 0.0, 0.005346, 0.0]): _vg.add([_i], _w, 'REPLACE')
_vg = ob_butterfly.vertex_groups.new(name='Leg22_R')
for _i, _w in zip([36, 37, 38, 42, 43, 44, 45, 46, 47, 48, 49, 50, 51, 52, 53], [0.03539, 0.02494, 0.03028, 0.06496, 0.06284, 0.05668, 0.929, 0.5327, 0.9381, 1.058, 1.053, 1.069, 1.003, 1.012, 1.013]): _vg.add([_i], _w, 'REPLACE')
_vg = ob_butterfly.vertex_groups.new(name='Leg11_L')
for _i, _w in zip([106, 107, 108, 109, 110, 111, 112], [0.977, 1.001, 0.9959, 0.148, 0.4968, 0.9387, 0.01722]): _vg.add([_i], _w, 'REPLACE')
_vg = ob_butterfly.vertex_groups.new(name='Leg12_L')
for _i, _w in zip([109, 110, 111, 112, 113, 114, 115, 116, 117], [0.8515, 0.5036, 0.06119, 0.9237, 0.9856, 0.9963, 0.9998, 0.9943, 0.9861]): _vg.add([_i], _w, 'REPLACE')
_vg = ob_butterfly.vertex_groups.new(name='Leg11_R')
for _i, _w in zip([30, 31, 32, 33, 34, 35, 36], [0.977, 1.001, 0.9959, 0.148, 0.4968, 0.9387, 0.01722]): _vg.add([_i], _w, 'REPLACE')
_vg = ob_butterfly.vertex_groups.new(name='Leg12_R')
for _i, _w in zip([33, 34, 35, 36, 37, 38, 39, 40, 41], [0.8515, 0.5036, 0.06119, 0.9237, 0.9856, 0.9963, 0.9998, 0.9943, 0.9861]): _vg.add([_i], _w, 'REPLACE')
_vg = ob_butterfly.vertex_groups.new(name='Leg21_L.001')
for _i, _w in zip([94, 95, 96, 97, 98, 99], [0.8947, 0.9393, 0.8835, 0.03737, 0.4336, 0.003477]): _vg.add([_i], _w, 'REPLACE')
_vg = ob_butterfly.vertex_groups.new(name='Leg22_L.001')
for _i, _w in zip([94, 95, 96, 97, 98, 99, 100, 101, 102, 103, 104, 105], [0.1053, 0.06073, 0.1165, 0.9563, 0.5664, 0.9733, 1.039, 1.038, 1.057, 1.007, 1.012, 1.014]): _vg.add([_i], _w, 'REPLACE')
_vg = ob_butterfly.vertex_groups.new(name='Leg21_R.001')
for _i, _w in zip([18, 19, 20, 21, 22, 23], [0.8947, 0.9393, 0.8835, 0.03737, 0.4336, 0.003477]): _vg.add([_i], _w, 'REPLACE')
_vg = ob_butterfly.vertex_groups.new(name='Leg22_R.001')
for _i, _w in zip([18, 19, 20, 21, 22, 23, 24, 25, 26, 27, 28, 29], [0.1053, 0.06073, 0.1165, 0.9563, 0.5664, 0.9733, 1.039, 1.038, 1.057, 1.007, 1.012, 1.014]): _vg.add([_i], _w, 'REPLACE')
_m = ob_butterfly.modifiers.new('Armature', 'ARMATURE')
_m.object = ob_armature

# ---- collection membership
col_collection_1.objects.link(ob_hemi_001)
col_collection_1.objects.link(ob_hemi)
col_collection_1.objects.link(ob_lamp)
col_collection_2.objects.link(ob_armature)
col_collection_5.objects.link(ob_butterfly)

# ---- scene / render settings (as saved in the file)
scene.frame_start = 0; scene.frame_end = 10; scene.frame_set(0)
scene.render.engine = 'BLENDER_EEVEE_NEXT'
scene.render.resolution_percentage = 50
scene.render.dither_intensity = 0.0
scene.render.film_transparent = True
scene.cycles.use_denoising = False
scene.cycles.samples = 10
scene.cycles.sampling_pattern = 'TABULATED_SOBOL'
scene.cycles.light_sampling_threshold = 0.0
scene.cycles.use_adaptive_sampling = False
scene.cycles.use_light_tree = False
scene.cycles.blur_glossy = 0.0
scene.cycles.pixel_filter_type = 'GAUSSIAN'
scene.cycles.sample_clamp_indirect = 0.0
scene.view_settings.view_transform = 'Standard'
scene.unit_settings.scale_length = 0.01
bpy.context.view_layer.update()

# ---- added for rendering (the .blend has no active camera): camera
cam_auto = bpy.data.cameras.new('AutoCamera')
cam_auto.lens = 50.0
cam_auto.sensor_width = 36.0
cam_auto.clip_end = 1000.0
ob_auto_camera = bpy.data.objects.new('AutoCamera', cam_auto)
scene.collection.objects.link(ob_auto_camera)
ob_auto_camera.location = (10.3683, -12.119, 9.08128)
ob_auto_camera.rotation_euler = (1.09748, -7.21219e-08, 0.694738)
scene.camera = ob_auto_camera
bpy.context.view_layer.update()
